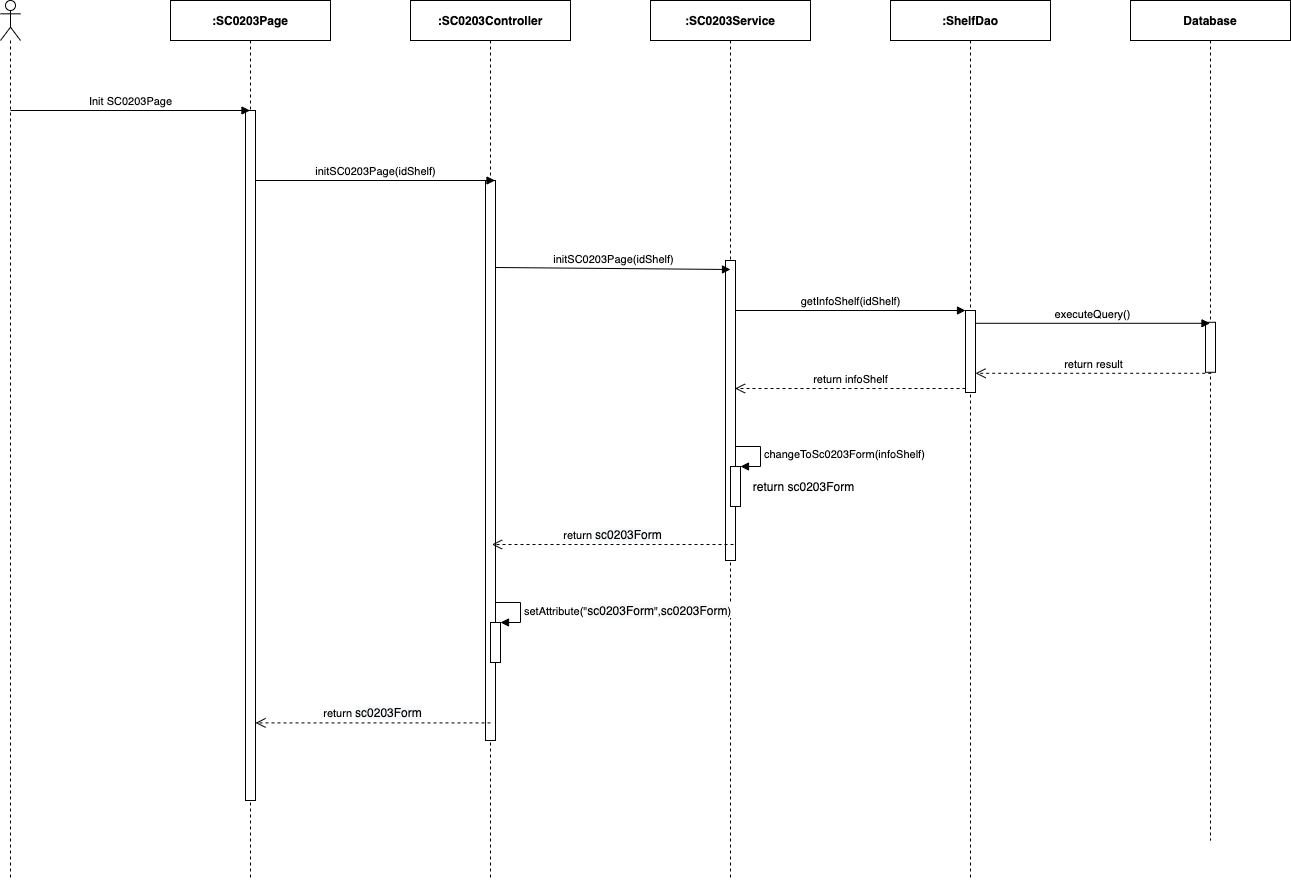

The diagram above was exported from draw.io. Its source (the exported page's mxGraphModel, read from the mxfile embedded in the PNG):
<mxGraphModel dx="1346" dy="748" grid="1" gridSize="10" guides="1" tooltips="1" connect="1" arrows="1" fold="1" page="1" pageScale="1" pageWidth="850" pageHeight="1100" math="0" shadow="0">
  <root>
    <mxCell id="0" />
    <mxCell id="1" parent="0" />
    <mxCell id="ayugnD9VwIYk9qT7oLb9-1" value="" style="shape=umlLifeline;participant=umlActor;perimeter=lifelinePerimeter;whiteSpace=wrap;html=1;container=1;collapsible=0;recursiveResize=0;verticalAlign=top;spacingTop=36;outlineConnect=0;" parent="1" vertex="1">
      <mxGeometry x="310" y="80" width="20" height="880" as="geometry" />
    </mxCell>
    <mxCell id="ayugnD9VwIYk9qT7oLb9-2" value="&lt;b&gt;:SC0203Page&lt;/b&gt;" style="shape=umlLifeline;perimeter=lifelinePerimeter;whiteSpace=wrap;html=1;container=1;collapsible=0;recursiveResize=0;outlineConnect=0;" parent="1" vertex="1">
      <mxGeometry x="480" y="80" width="160" height="880" as="geometry" />
    </mxCell>
    <mxCell id="ayugnD9VwIYk9qT7oLb9-3" value="" style="html=1;points=[];perimeter=orthogonalPerimeter;" parent="ayugnD9VwIYk9qT7oLb9-2" vertex="1">
      <mxGeometry x="75" y="110" width="10" height="690" as="geometry" />
    </mxCell>
    <mxCell id="ayugnD9VwIYk9qT7oLb9-4" value="&lt;b&gt;:ShelfDao&lt;/b&gt;" style="shape=umlLifeline;perimeter=lifelinePerimeter;whiteSpace=wrap;html=1;container=1;collapsible=0;recursiveResize=0;outlineConnect=0;" parent="1" vertex="1">
      <mxGeometry x="1200" y="80" width="160" height="880" as="geometry" />
    </mxCell>
    <mxCell id="ayugnD9VwIYk9qT7oLb9-5" value="" style="html=1;points=[];perimeter=orthogonalPerimeter;" parent="ayugnD9VwIYk9qT7oLb9-4" vertex="1">
      <mxGeometry x="75" y="310" width="10" height="82" as="geometry" />
    </mxCell>
    <mxCell id="ayugnD9VwIYk9qT7oLb9-6" value="getInfoShelf(idShelf)" style="html=1;verticalAlign=bottom;endArrow=block;entryX=0;entryY=0;" parent="ayugnD9VwIYk9qT7oLb9-4" edge="1">
      <mxGeometry relative="1" as="geometry">
        <mxPoint x="-155.5" y="310" as="sourcePoint" />
        <mxPoint x="75" y="310" as="targetPoint" />
      </mxGeometry>
    </mxCell>
    <mxCell id="ayugnD9VwIYk9qT7oLb9-7" value="return infoShelf" style="html=1;verticalAlign=bottom;endArrow=open;dashed=1;endSize=8;exitX=0;exitY=0.95;" parent="ayugnD9VwIYk9qT7oLb9-4" edge="1">
      <mxGeometry relative="1" as="geometry">
        <mxPoint x="-155.5" y="388.0000000000001" as="targetPoint" />
        <mxPoint x="75" y="388" as="sourcePoint" />
      </mxGeometry>
    </mxCell>
    <mxCell id="ayugnD9VwIYk9qT7oLb9-8" value="&lt;b&gt;:&lt;/b&gt;&lt;b&gt;SC0203&lt;/b&gt;&lt;b&gt;Service&lt;/b&gt;" style="shape=umlLifeline;perimeter=lifelinePerimeter;whiteSpace=wrap;html=1;container=1;collapsible=0;recursiveResize=0;outlineConnect=0;" parent="1" vertex="1">
      <mxGeometry x="960" y="80" width="160" height="880" as="geometry" />
    </mxCell>
    <mxCell id="ayugnD9VwIYk9qT7oLb9-9" value="" style="html=1;points=[];perimeter=orthogonalPerimeter;" parent="ayugnD9VwIYk9qT7oLb9-8" vertex="1">
      <mxGeometry x="75" y="260" width="10" height="300" as="geometry" />
    </mxCell>
    <mxCell id="ayugnD9VwIYk9qT7oLb9-10" value="&lt;b&gt;:SC0203Controller&lt;/b&gt;" style="shape=umlLifeline;perimeter=lifelinePerimeter;whiteSpace=wrap;html=1;container=1;collapsible=0;recursiveResize=0;outlineConnect=0;" parent="1" vertex="1">
      <mxGeometry x="720" y="80" width="160" height="880" as="geometry" />
    </mxCell>
    <mxCell id="ayugnD9VwIYk9qT7oLb9-11" value="" style="html=1;points=[];perimeter=orthogonalPerimeter;" parent="ayugnD9VwIYk9qT7oLb9-10" vertex="1">
      <mxGeometry x="75" y="180" width="10" height="560" as="geometry" />
    </mxCell>
    <mxCell id="ayugnD9VwIYk9qT7oLb9-12" value="" style="html=1;points=[];perimeter=orthogonalPerimeter;" parent="ayugnD9VwIYk9qT7oLb9-10" vertex="1">
      <mxGeometry x="80" y="622.0000000000001" width="10" height="40" as="geometry" />
    </mxCell>
    <mxCell id="ayugnD9VwIYk9qT7oLb9-13" value="setAttribute(&quot;&lt;span style=&quot;font-size: 12px ; text-align: center ; background-color: rgb(248 , 249 , 250)&quot;&gt;sc0203Form&lt;/span&gt;&quot;,&lt;span style=&quot;font-size: 12px ; text-align: center ; background-color: rgb(248 , 249 , 250)&quot;&gt;sc0203Form&lt;/span&gt;)" style="edgeStyle=orthogonalEdgeStyle;html=1;align=left;spacingLeft=2;endArrow=block;rounded=0;entryX=1;entryY=0;" parent="ayugnD9VwIYk9qT7oLb9-10" target="ayugnD9VwIYk9qT7oLb9-12" edge="1">
      <mxGeometry relative="1" as="geometry">
        <mxPoint x="85" y="601.9999999999999" as="sourcePoint" />
        <Array as="points">
          <mxPoint x="110" y="602.0000000000001" />
        </Array>
      </mxGeometry>
    </mxCell>
    <mxCell id="ayugnD9VwIYk9qT7oLb9-14" value="Init SC0203Page" style="html=1;verticalAlign=bottom;endArrow=block;" parent="1" target="ayugnD9VwIYk9qT7oLb9-2" edge="1">
      <mxGeometry width="80" relative="1" as="geometry">
        <mxPoint x="320" y="190" as="sourcePoint" />
        <mxPoint x="400" y="190" as="targetPoint" />
      </mxGeometry>
    </mxCell>
    <mxCell id="ayugnD9VwIYk9qT7oLb9-15" value="initSC0203Page(idShelf)" style="html=1;verticalAlign=bottom;endArrow=block;" parent="1" edge="1">
      <mxGeometry width="80" relative="1" as="geometry">
        <mxPoint x="565" y="260.0000000000002" as="sourcePoint" />
        <mxPoint x="804.5000000000005" y="260.0000000000002" as="targetPoint" />
      </mxGeometry>
    </mxCell>
    <mxCell id="ayugnD9VwIYk9qT7oLb9-16" value="initSC0203Page(idShelf)" style="html=1;verticalAlign=bottom;endArrow=block;" parent="1" edge="1">
      <mxGeometry relative="1" as="geometry">
        <mxPoint x="805" y="347.0000000000002" as="sourcePoint" />
        <mxPoint x="1040" y="349" as="targetPoint" />
      </mxGeometry>
    </mxCell>
    <mxCell id="ayugnD9VwIYk9qT7oLb9-17" value="return&amp;nbsp;&lt;span style=&quot;font-size: 12px ; background-color: rgb(248 , 249 , 250)&quot;&gt;sc0203Form&lt;/span&gt;" style="html=1;verticalAlign=bottom;endArrow=open;dashed=1;endSize=8;" parent="1" edge="1">
      <mxGeometry relative="1" as="geometry">
        <mxPoint x="801.5" y="624.0000000000002" as="targetPoint" />
        <mxPoint x="1043" y="624" as="sourcePoint" />
      </mxGeometry>
    </mxCell>
    <mxCell id="ayugnD9VwIYk9qT7oLb9-18" value="return&amp;nbsp;&lt;span style=&quot;font-size: 12px ; background-color: rgb(248 , 249 , 250)&quot;&gt;sc0203Form&lt;/span&gt;" style="html=1;verticalAlign=bottom;endArrow=open;dashed=1;endSize=8;" parent="1" edge="1">
      <mxGeometry relative="1" as="geometry">
        <mxPoint x="800" y="802.4099999999999" as="sourcePoint" />
        <mxPoint x="565" y="802.4099999999999" as="targetPoint" />
      </mxGeometry>
    </mxCell>
    <mxCell id="ayugnD9VwIYk9qT7oLb9-20" value="" style="html=1;points=[];perimeter=orthogonalPerimeter;" parent="1" vertex="1">
      <mxGeometry x="1040" y="546" width="10" height="40" as="geometry" />
    </mxCell>
    <mxCell id="ayugnD9VwIYk9qT7oLb9-21" value="changeToSc0203Form(infoShelf)" style="edgeStyle=orthogonalEdgeStyle;html=1;align=left;spacingLeft=2;endArrow=block;rounded=0;entryX=1;entryY=0;" parent="1" target="ayugnD9VwIYk9qT7oLb9-20" edge="1">
      <mxGeometry relative="1" as="geometry">
        <mxPoint x="1045" y="526" as="sourcePoint" />
        <Array as="points">
          <mxPoint x="1070" y="526" />
        </Array>
      </mxGeometry>
    </mxCell>
    <mxCell id="ayugnD9VwIYk9qT7oLb9-22" value="return sc0203Form" style="text;html=1;align=center;verticalAlign=middle;resizable=0;points=[];autosize=1;" parent="1" vertex="1">
      <mxGeometry x="1053" y="556" width="120" height="20" as="geometry" />
    </mxCell>
    <mxCell id="uUMj64oSG63Gh-ALVkOg-1" value="&lt;b&gt;Database&lt;/b&gt;" style="shape=umlLifeline;perimeter=lifelinePerimeter;whiteSpace=wrap;html=1;container=1;collapsible=0;recursiveResize=0;outlineConnect=0;" parent="1" vertex="1">
      <mxGeometry x="1440" y="80" width="160" height="840" as="geometry" />
    </mxCell>
    <mxCell id="uUMj64oSG63Gh-ALVkOg-2" value="" style="html=1;points=[];perimeter=orthogonalPerimeter;" parent="uUMj64oSG63Gh-ALVkOg-1" vertex="1">
      <mxGeometry x="75" y="321.79" width="10" height="50" as="geometry" />
    </mxCell>
    <mxCell id="uUMj64oSG63Gh-ALVkOg-3" value="executeQuery()" style="html=1;verticalAlign=bottom;endArrow=block;" parent="1" edge="1">
      <mxGeometry relative="1" as="geometry">
        <mxPoint x="1285.0035294117652" y="402.78999999999974" as="sourcePoint" />
        <mxPoint x="1519.5" y="402.78999999999974" as="targetPoint" />
      </mxGeometry>
    </mxCell>
    <mxCell id="uUMj64oSG63Gh-ALVkOg-4" value="return result" style="html=1;verticalAlign=bottom;endArrow=open;dashed=1;endSize=8;exitX=0;exitY=0.95;" parent="1" edge="1">
      <mxGeometry relative="1" as="geometry">
        <mxPoint x="1285.0035294117652" y="452.7900000000002" as="targetPoint" />
        <mxPoint x="1520.6800000000003" y="452.78999999999974" as="sourcePoint" />
      </mxGeometry>
    </mxCell>
  </root>
</mxGraphModel>